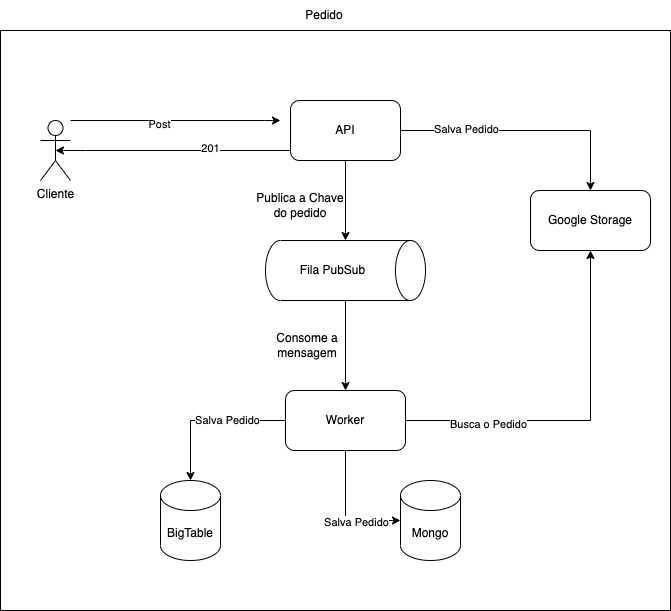

The diagram above was exported from draw.io. Its source (the exported page's mxGraphModel, read from the mxfile embedded in the PNG):
<mxGraphModel dx="1426" dy="628" grid="1" gridSize="10" guides="1" tooltips="1" connect="1" arrows="1" fold="1" page="1" pageScale="1" pageWidth="827" pageHeight="1169" math="0" shadow="0">
  <root>
    <mxCell id="0" />
    <mxCell id="1" parent="0" />
    <mxCell id="t84HwU0EkUzK1sJAh4mn-1" value="" style="rounded=0;whiteSpace=wrap;html=1;" parent="1" vertex="1">
      <mxGeometry x="90" y="190" width="670" height="580" as="geometry" />
    </mxCell>
    <mxCell id="t84HwU0EkUzK1sJAh4mn-7" style="edgeStyle=orthogonalEdgeStyle;rounded=0;orthogonalLoop=1;jettySize=auto;html=1;entryX=0.5;entryY=0.5;entryDx=0;entryDy=0;entryPerimeter=0;" parent="1" source="t84HwU0EkUzK1sJAh4mn-2" target="t84HwU0EkUzK1sJAh4mn-3" edge="1">
      <mxGeometry relative="1" as="geometry">
        <Array as="points">
          <mxPoint x="175" y="310" />
        </Array>
      </mxGeometry>
    </mxCell>
    <mxCell id="t84HwU0EkUzK1sJAh4mn-8" value="201" style="edgeLabel;html=1;align=center;verticalAlign=middle;resizable=0;points=[];" parent="t84HwU0EkUzK1sJAh4mn-7" vertex="1" connectable="0">
      <mxGeometry x="-0.3065" y="-3" relative="1" as="geometry">
        <mxPoint as="offset" />
      </mxGeometry>
    </mxCell>
    <mxCell id="t84HwU0EkUzK1sJAh4mn-18" style="edgeStyle=orthogonalEdgeStyle;rounded=0;orthogonalLoop=1;jettySize=auto;html=1;entryX=0.5;entryY=0;entryDx=0;entryDy=0;" parent="1" source="t84HwU0EkUzK1sJAh4mn-2" target="t84HwU0EkUzK1sJAh4mn-16" edge="1">
      <mxGeometry relative="1" as="geometry" />
    </mxCell>
    <mxCell id="t84HwU0EkUzK1sJAh4mn-22" value="Salva Pedido" style="edgeLabel;html=1;align=center;verticalAlign=middle;resizable=0;points=[];" parent="t84HwU0EkUzK1sJAh4mn-18" vertex="1" connectable="0">
      <mxGeometry x="-0.48" y="2" relative="1" as="geometry">
        <mxPoint as="offset" />
      </mxGeometry>
    </mxCell>
    <mxCell id="t84HwU0EkUzK1sJAh4mn-24" style="edgeStyle=orthogonalEdgeStyle;rounded=0;orthogonalLoop=1;jettySize=auto;html=1;" parent="1" source="t84HwU0EkUzK1sJAh4mn-2" target="t84HwU0EkUzK1sJAh4mn-23" edge="1">
      <mxGeometry relative="1" as="geometry">
        <Array as="points">
          <mxPoint x="435" y="350" />
          <mxPoint x="435" y="350" />
        </Array>
      </mxGeometry>
    </mxCell>
    <mxCell id="t84HwU0EkUzK1sJAh4mn-2" value="API" style="rounded=1;whiteSpace=wrap;html=1;" parent="1" vertex="1">
      <mxGeometry x="380" y="260" width="110" height="60" as="geometry" />
    </mxCell>
    <mxCell id="t84HwU0EkUzK1sJAh4mn-4" style="edgeStyle=orthogonalEdgeStyle;rounded=0;orthogonalLoop=1;jettySize=auto;html=1;" parent="1" source="t84HwU0EkUzK1sJAh4mn-3" edge="1">
      <mxGeometry relative="1" as="geometry">
        <mxPoint x="370" y="280" as="targetPoint" />
        <Array as="points">
          <mxPoint x="354" y="280" />
        </Array>
      </mxGeometry>
    </mxCell>
    <mxCell id="t84HwU0EkUzK1sJAh4mn-5" value="Post" style="edgeLabel;html=1;align=center;verticalAlign=middle;resizable=0;points=[];" parent="t84HwU0EkUzK1sJAh4mn-4" vertex="1" connectable="0">
      <mxGeometry x="-0.1585" y="-3" relative="1" as="geometry">
        <mxPoint as="offset" />
      </mxGeometry>
    </mxCell>
    <mxCell id="t84HwU0EkUzK1sJAh4mn-3" value="Cliente" style="shape=umlActor;verticalLabelPosition=bottom;verticalAlign=top;html=1;outlineConnect=0;" parent="1" vertex="1">
      <mxGeometry x="130" y="280" width="30" height="60" as="geometry" />
    </mxCell>
    <mxCell id="t84HwU0EkUzK1sJAh4mn-6" value="Pedido" style="text;html=1;strokeColor=none;fillColor=none;align=center;verticalAlign=middle;whiteSpace=wrap;rounded=0;" parent="1" vertex="1">
      <mxGeometry x="384" y="160" width="60" height="30" as="geometry" />
    </mxCell>
    <mxCell id="t84HwU0EkUzK1sJAh4mn-14" style="edgeStyle=orthogonalEdgeStyle;rounded=0;orthogonalLoop=1;jettySize=auto;html=1;entryX=0;entryY=0.5;entryDx=0;entryDy=0;entryPerimeter=0;" parent="1" source="t84HwU0EkUzK1sJAh4mn-9" target="t84HwU0EkUzK1sJAh4mn-13" edge="1">
      <mxGeometry relative="1" as="geometry" />
    </mxCell>
    <mxCell id="t84HwU0EkUzK1sJAh4mn-15" value="Salva Pedido" style="edgeLabel;html=1;align=center;verticalAlign=middle;resizable=0;points=[];" parent="t84HwU0EkUzK1sJAh4mn-14" vertex="1" connectable="0">
      <mxGeometry x="0.2741" y="-1" relative="1" as="geometry">
        <mxPoint as="offset" />
      </mxGeometry>
    </mxCell>
    <mxCell id="t84HwU0EkUzK1sJAh4mn-20" style="edgeStyle=orthogonalEdgeStyle;rounded=0;orthogonalLoop=1;jettySize=auto;html=1;entryX=0.5;entryY=1;entryDx=0;entryDy=0;" parent="1" source="t84HwU0EkUzK1sJAh4mn-9" target="t84HwU0EkUzK1sJAh4mn-16" edge="1">
      <mxGeometry relative="1" as="geometry" />
    </mxCell>
    <mxCell id="t84HwU0EkUzK1sJAh4mn-21" value="Busca o Pedido" style="edgeLabel;html=1;align=center;verticalAlign=middle;resizable=0;points=[];" parent="t84HwU0EkUzK1sJAh4mn-20" vertex="1" connectable="0">
      <mxGeometry x="-0.5368" y="-3" relative="1" as="geometry">
        <mxPoint as="offset" />
      </mxGeometry>
    </mxCell>
    <mxCell id="t84HwU0EkUzK1sJAh4mn-29" style="edgeStyle=orthogonalEdgeStyle;rounded=0;orthogonalLoop=1;jettySize=auto;html=1;" parent="1" source="t84HwU0EkUzK1sJAh4mn-9" target="t84HwU0EkUzK1sJAh4mn-28" edge="1">
      <mxGeometry relative="1" as="geometry" />
    </mxCell>
    <mxCell id="t84HwU0EkUzK1sJAh4mn-30" value="Salva Pedido" style="edgeLabel;html=1;align=center;verticalAlign=middle;resizable=0;points=[];" parent="t84HwU0EkUzK1sJAh4mn-29" vertex="1" connectable="0">
      <mxGeometry x="-0.2387" y="-1" relative="1" as="geometry">
        <mxPoint as="offset" />
      </mxGeometry>
    </mxCell>
    <mxCell id="t84HwU0EkUzK1sJAh4mn-9" value="Worker" style="rounded=1;whiteSpace=wrap;html=1;" parent="1" vertex="1">
      <mxGeometry x="375" y="550" width="120" height="60" as="geometry" />
    </mxCell>
    <mxCell id="t84HwU0EkUzK1sJAh4mn-13" value="Mongo" style="shape=cylinder3;whiteSpace=wrap;html=1;boundedLbl=1;backgroundOutline=1;size=15;" parent="1" vertex="1">
      <mxGeometry x="490" y="640" width="60" height="80" as="geometry" />
    </mxCell>
    <mxCell id="t84HwU0EkUzK1sJAh4mn-16" value="Google Storage" style="rounded=1;whiteSpace=wrap;html=1;" parent="1" vertex="1">
      <mxGeometry x="620" y="350" width="120" height="60" as="geometry" />
    </mxCell>
    <mxCell id="t84HwU0EkUzK1sJAh4mn-26" style="edgeStyle=orthogonalEdgeStyle;rounded=0;orthogonalLoop=1;jettySize=auto;html=1;" parent="1" source="t84HwU0EkUzK1sJAh4mn-23" target="t84HwU0EkUzK1sJAh4mn-9" edge="1">
      <mxGeometry relative="1" as="geometry" />
    </mxCell>
    <mxCell id="t84HwU0EkUzK1sJAh4mn-23" value="Fila PubSub" style="shape=cylinder3;whiteSpace=wrap;html=1;boundedLbl=1;backgroundOutline=1;size=15;rotation=90;horizontal=0;" parent="1" vertex="1">
      <mxGeometry x="405" y="350" width="60" height="160" as="geometry" />
    </mxCell>
    <mxCell id="t84HwU0EkUzK1sJAh4mn-25" value="Publica a Chave do pedido" style="text;html=1;strokeColor=none;fillColor=none;align=center;verticalAlign=middle;whiteSpace=wrap;rounded=0;" parent="1" vertex="1">
      <mxGeometry x="340" y="350" width="100" height="30" as="geometry" />
    </mxCell>
    <mxCell id="t84HwU0EkUzK1sJAh4mn-27" value="Consome a mensagem" style="text;html=1;strokeColor=none;fillColor=none;align=center;verticalAlign=middle;whiteSpace=wrap;rounded=0;" parent="1" vertex="1">
      <mxGeometry x="340" y="490" width="114" height="30" as="geometry" />
    </mxCell>
    <mxCell id="t84HwU0EkUzK1sJAh4mn-28" value="BigTable" style="shape=cylinder3;whiteSpace=wrap;html=1;boundedLbl=1;backgroundOutline=1;size=15;" parent="1" vertex="1">
      <mxGeometry x="250" y="640" width="60" height="80" as="geometry" />
    </mxCell>
  </root>
</mxGraphModel>